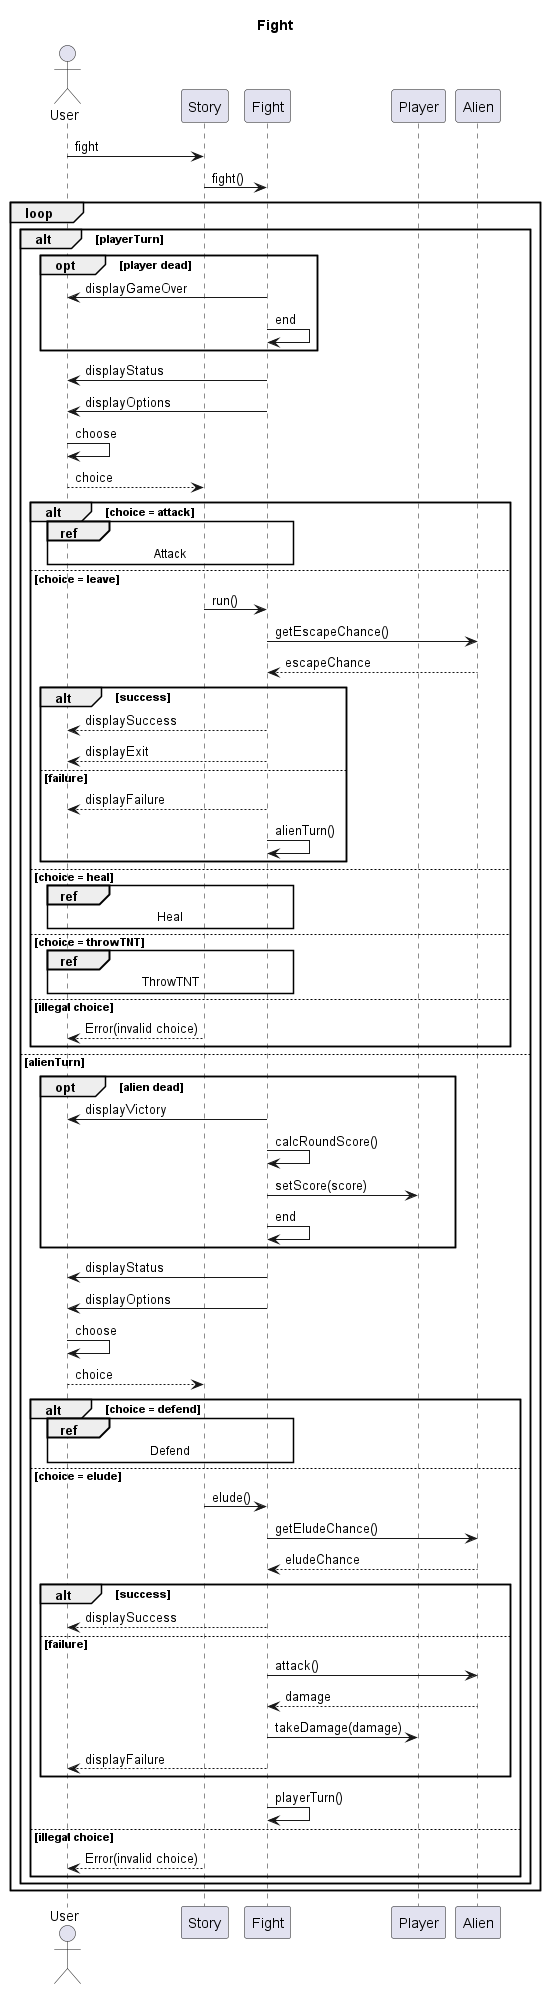

The diagram above was rendered by PlantUML. Its source (embedded in the PNG):
@startuml

title Fight

actor User
participant Story
participant Fight
participant Player
participant Alien

User -> Story : fight
Story -> Fight : fight()
loop
alt playerTurn
    opt player dead
        Fight -> User : displayGameOver
        Fight -> Fight : end
    end
    Fight -> User : displayStatus
    Fight -> User : displayOptions
    User -> User : choose
    User --> Story : choice
    alt choice = attack
        ref over User, Fight : Attack
    else choice = leave
        Story -> Fight : run()
        Fight -> Alien : getEscapeChance()
        return escapeChance
        alt success
            Fight --> User : displaySuccess
            Fight --> User : displayExit
         else failure
            Fight --> User : displayFailure
            Fight -> Fight : alienTurn()
        end
    else choice = heal
        ref over User, Fight : Heal
    else choice = throwTNT
        ref over User, Fight : ThrowTNT
    else illegal choice
        Story --> User : Error(invalid choice)
    end
else alienTurn
    opt alien dead
        Fight -> User : displayVictory
        Fight -> Fight : calcRoundScore()
        Fight -> Player : setScore(score)
        Fight -> Fight : end
    end
    Fight -> User : displayStatus
    Fight -> User : displayOptions
        User -> User : choose
        User --> Story : choice
        alt choice = defend
            ref over User, Fight : Defend
        else choice = elude
            Story -> Fight : elude()
            Fight -> Alien : getEludeChance()
            return eludeChance
            alt success
                Fight --> User : displaySuccess
            else failure
                Fight -> Alien :attack()
                return damage
                Fight -> Player : takeDamage(damage)
                Fight --> User : displayFailure
            end
            Fight -> Fight : playerTurn()
        else illegal choice
            Story --> User : Error(invalid choice)
        end
end
end

@enduml